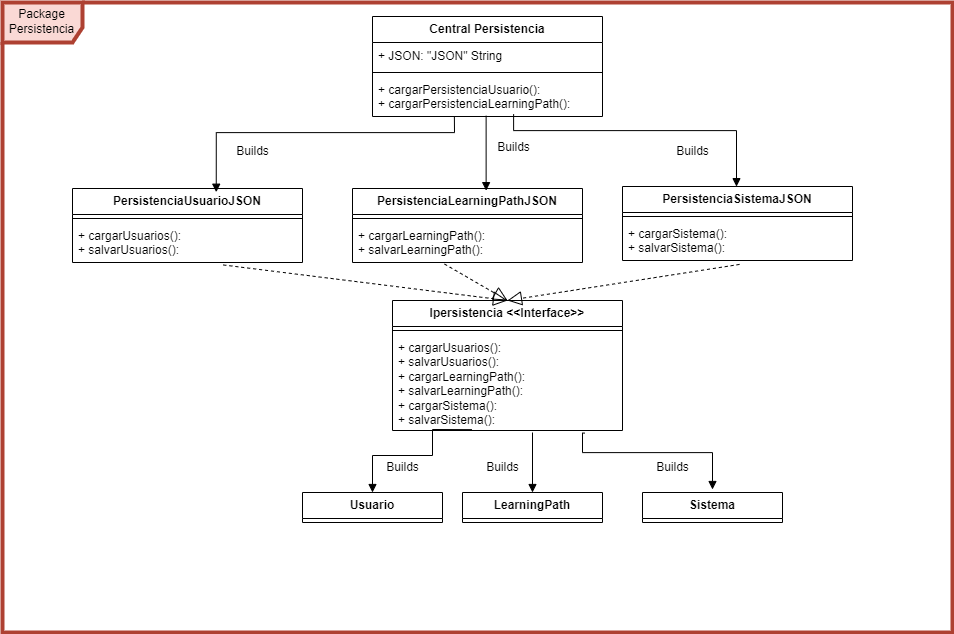

The diagram above was exported from draw.io. Its source (the exported page's mxGraphModel, read from the mxfile embedded in the PNG):
<mxGraphModel dx="2298" dy="991" grid="1" gridSize="10" guides="1" tooltips="1" connect="1" arrows="1" fold="1" page="1" pageScale="1" pageWidth="4681" pageHeight="3300" math="0" shadow="0">
  <root>
    <mxCell id="0" />
    <mxCell id="1" parent="0" />
    <mxCell id="MsBNG5pgoyQ1Gtfw7yOh-18" value="Package Persistencia" style="shape=umlFrame;whiteSpace=wrap;html=1;pointerEvents=0;strokeWidth=4;fillColor=#fad9d5;strokeColor=#ae4132;width=80;height=40;" parent="1" vertex="1">
      <mxGeometry x="80" y="110" width="950" height="630" as="geometry" />
    </mxCell>
    <mxCell id="atmuL86L1XUbqHH8evtA-3" value="&lt;b&gt;Central Persistencia&lt;/b&gt;" style="swimlane;fontStyle=0;childLayout=stackLayout;horizontal=1;startSize=26;fillColor=none;horizontalStack=0;resizeParent=1;resizeParentMax=0;resizeLast=0;collapsible=1;marginBottom=0;whiteSpace=wrap;html=1;" parent="1" vertex="1">
      <mxGeometry x="450" y="124" width="230" height="100" as="geometry" />
    </mxCell>
    <mxCell id="atmuL86L1XUbqHH8evtA-4" value="+ JSON: &quot;JSON&quot; String" style="text;strokeColor=none;fillColor=none;align=left;verticalAlign=top;spacingLeft=4;spacingRight=4;overflow=hidden;rotatable=0;points=[[0,0.5],[1,0.5]];portConstraint=eastwest;whiteSpace=wrap;html=1;" parent="atmuL86L1XUbqHH8evtA-3" vertex="1">
      <mxGeometry y="26" width="230" height="26" as="geometry" />
    </mxCell>
    <mxCell id="MsBNG5pgoyQ1Gtfw7yOh-27" value="" style="line;strokeWidth=1;fillColor=none;align=left;verticalAlign=middle;spacingTop=-1;spacingLeft=3;spacingRight=3;rotatable=0;labelPosition=right;points=[];portConstraint=eastwest;strokeColor=inherit;" parent="atmuL86L1XUbqHH8evtA-3" vertex="1">
      <mxGeometry y="52" width="230" height="8" as="geometry" />
    </mxCell>
    <mxCell id="MsBNG5pgoyQ1Gtfw7yOh-28" value="&lt;div&gt;+ cargarPersistenciaUsuario():&lt;/div&gt;&lt;div&gt;+ cargarPersistenciaLearningPath():&lt;/div&gt;" style="text;strokeColor=none;fillColor=none;align=left;verticalAlign=top;spacingLeft=4;spacingRight=4;overflow=hidden;rotatable=0;points=[[0,0.5],[1,0.5]];portConstraint=eastwest;whiteSpace=wrap;html=1;" parent="atmuL86L1XUbqHH8evtA-3" vertex="1">
      <mxGeometry y="60" width="230" height="40" as="geometry" />
    </mxCell>
    <mxCell id="71WoqTlPLWmNiA6cf65G-18" value="&lt;b&gt;PersistenciaUsuarioJSON&lt;/b&gt;" style="swimlane;fontStyle=0;childLayout=stackLayout;horizontal=1;startSize=26;fillColor=none;horizontalStack=0;resizeParent=1;resizeParentMax=0;resizeLast=0;collapsible=1;marginBottom=0;whiteSpace=wrap;html=1;" parent="1" vertex="1">
      <mxGeometry x="150" y="296" width="230" height="74" as="geometry" />
    </mxCell>
    <mxCell id="71WoqTlPLWmNiA6cf65G-20" value="" style="line;strokeWidth=1;fillColor=none;align=left;verticalAlign=middle;spacingTop=-1;spacingLeft=3;spacingRight=3;rotatable=0;labelPosition=right;points=[];portConstraint=eastwest;strokeColor=inherit;" parent="71WoqTlPLWmNiA6cf65G-18" vertex="1">
      <mxGeometry y="26" width="230" height="8" as="geometry" />
    </mxCell>
    <mxCell id="71WoqTlPLWmNiA6cf65G-21" value="&lt;div&gt;+ cargarUsuarios():&lt;/div&gt;&lt;div&gt;+ salvarUsuarios():&lt;/div&gt;" style="text;strokeColor=none;fillColor=none;align=left;verticalAlign=top;spacingLeft=4;spacingRight=4;overflow=hidden;rotatable=0;points=[[0,0.5],[1,0.5]];portConstraint=eastwest;whiteSpace=wrap;html=1;" parent="71WoqTlPLWmNiA6cf65G-18" vertex="1">
      <mxGeometry y="34" width="230" height="40" as="geometry" />
    </mxCell>
    <mxCell id="71WoqTlPLWmNiA6cf65G-23" value="&lt;b&gt;PersistenciaLearningPathJSON&lt;/b&gt;" style="swimlane;fontStyle=0;childLayout=stackLayout;horizontal=1;startSize=26;fillColor=none;horizontalStack=0;resizeParent=1;resizeParentMax=0;resizeLast=0;collapsible=1;marginBottom=0;whiteSpace=wrap;html=1;" parent="1" vertex="1">
      <mxGeometry x="430" y="296" width="230" height="74" as="geometry" />
    </mxCell>
    <mxCell id="71WoqTlPLWmNiA6cf65G-24" value="" style="line;strokeWidth=1;fillColor=none;align=left;verticalAlign=middle;spacingTop=-1;spacingLeft=3;spacingRight=3;rotatable=0;labelPosition=right;points=[];portConstraint=eastwest;strokeColor=inherit;" parent="71WoqTlPLWmNiA6cf65G-23" vertex="1">
      <mxGeometry y="26" width="230" height="8" as="geometry" />
    </mxCell>
    <mxCell id="71WoqTlPLWmNiA6cf65G-25" value="&lt;div&gt;+ cargarLearningPath():&lt;/div&gt;&lt;div&gt;+ salvarLearningPath():&lt;/div&gt;" style="text;strokeColor=none;fillColor=none;align=left;verticalAlign=top;spacingLeft=4;spacingRight=4;overflow=hidden;rotatable=0;points=[[0,0.5],[1,0.5]];portConstraint=eastwest;whiteSpace=wrap;html=1;" parent="71WoqTlPLWmNiA6cf65G-23" vertex="1">
      <mxGeometry y="34" width="230" height="40" as="geometry" />
    </mxCell>
    <mxCell id="71WoqTlPLWmNiA6cf65G-32" value="Builds" style="text;html=1;align=center;verticalAlign=middle;resizable=0;points=[];autosize=1;strokeColor=none;fillColor=none;" parent="1" vertex="1">
      <mxGeometry x="300" y="244" width="60" height="30" as="geometry" />
    </mxCell>
    <mxCell id="71WoqTlPLWmNiA6cf65G-33" value="Builds" style="text;html=1;align=center;verticalAlign=middle;resizable=0;points=[];autosize=1;strokeColor=none;fillColor=none;" parent="1" vertex="1">
      <mxGeometry x="561" y="240" width="60" height="30" as="geometry" />
    </mxCell>
    <mxCell id="71WoqTlPLWmNiA6cf65G-34" value="&lt;b&gt;Ipersistencia &amp;lt;&amp;lt;Interface&amp;gt;&amp;gt;&lt;/b&gt;" style="swimlane;fontStyle=0;childLayout=stackLayout;horizontal=1;startSize=26;fillColor=none;horizontalStack=0;resizeParent=1;resizeParentMax=0;resizeLast=0;collapsible=1;marginBottom=0;whiteSpace=wrap;html=1;" parent="1" vertex="1">
      <mxGeometry x="470" y="408" width="230" height="130" as="geometry" />
    </mxCell>
    <mxCell id="71WoqTlPLWmNiA6cf65G-35" value="" style="line;strokeWidth=1;fillColor=none;align=left;verticalAlign=middle;spacingTop=-1;spacingLeft=3;spacingRight=3;rotatable=0;labelPosition=right;points=[];portConstraint=eastwest;strokeColor=inherit;" parent="71WoqTlPLWmNiA6cf65G-34" vertex="1">
      <mxGeometry y="26" width="230" height="8" as="geometry" />
    </mxCell>
    <mxCell id="71WoqTlPLWmNiA6cf65G-36" value="&lt;div&gt;+ cargarUsuarios():&lt;/div&gt;&lt;div&gt;+ salvarUsuarios():&lt;/div&gt;&lt;div&gt;+ cargarLearningPath():&lt;/div&gt;&lt;div&gt;+ salvarLearningPath():&lt;/div&gt;&lt;div&gt;+ cargarSistema():&lt;br&gt;+ salvarSistema():&lt;/div&gt;" style="text;strokeColor=none;fillColor=none;align=left;verticalAlign=top;spacingLeft=4;spacingRight=4;overflow=hidden;rotatable=0;points=[[0,0.5],[1,0.5]];portConstraint=eastwest;whiteSpace=wrap;html=1;" parent="71WoqTlPLWmNiA6cf65G-34" vertex="1">
      <mxGeometry y="34" width="230" height="96" as="geometry" />
    </mxCell>
    <mxCell id="71WoqTlPLWmNiA6cf65G-37" value="" style="endArrow=block;dashed=1;endFill=0;endSize=12;html=1;rounded=0;exitX=0.656;exitY=1.062;exitDx=0;exitDy=0;exitPerimeter=0;entryX=0.5;entryY=0;entryDx=0;entryDy=0;" parent="1" source="71WoqTlPLWmNiA6cf65G-21" target="71WoqTlPLWmNiA6cf65G-34" edge="1">
      <mxGeometry width="160" relative="1" as="geometry">
        <mxPoint x="320" y="460" as="sourcePoint" />
        <mxPoint x="480" y="460" as="targetPoint" />
      </mxGeometry>
    </mxCell>
    <mxCell id="71WoqTlPLWmNiA6cf65G-38" value="" style="endArrow=block;dashed=1;endFill=0;endSize=12;html=1;rounded=0;exitX=0.4;exitY=1.038;exitDx=0;exitDy=0;exitPerimeter=0;entryX=0.5;entryY=0;entryDx=0;entryDy=0;" parent="1" source="71WoqTlPLWmNiA6cf65G-25" target="71WoqTlPLWmNiA6cf65G-34" edge="1">
      <mxGeometry width="160" relative="1" as="geometry">
        <mxPoint x="500" y="410" as="sourcePoint" />
        <mxPoint x="660" y="410" as="targetPoint" />
      </mxGeometry>
    </mxCell>
    <mxCell id="71WoqTlPLWmNiA6cf65G-46" value="" style="endArrow=block;endFill=1;html=1;edgeStyle=orthogonalEdgeStyle;align=left;verticalAlign=top;rounded=0;exitX=0.356;exitY=1.01;exitDx=0;exitDy=0;exitPerimeter=0;entryX=0.625;entryY=0.05;entryDx=0;entryDy=0;entryPerimeter=0;" parent="1" source="MsBNG5pgoyQ1Gtfw7yOh-28" target="71WoqTlPLWmNiA6cf65G-18" edge="1">
      <mxGeometry x="-0.6339" y="-55" relative="1" as="geometry">
        <mxPoint x="330" y="258.5" as="sourcePoint" />
        <mxPoint x="490" y="258.5" as="targetPoint" />
        <Array as="points">
          <mxPoint x="532" y="240" />
          <mxPoint x="294" y="240" />
        </Array>
        <mxPoint x="55" y="55" as="offset" />
      </mxGeometry>
    </mxCell>
    <mxCell id="71WoqTlPLWmNiA6cf65G-54" value="&lt;b&gt;PersistenciaSistemaJSON&lt;/b&gt;" style="swimlane;fontStyle=0;childLayout=stackLayout;horizontal=1;startSize=26;fillColor=none;horizontalStack=0;resizeParent=1;resizeParentMax=0;resizeLast=0;collapsible=1;marginBottom=0;whiteSpace=wrap;html=1;" parent="1" vertex="1">
      <mxGeometry x="700" y="294" width="230" height="74" as="geometry" />
    </mxCell>
    <mxCell id="71WoqTlPLWmNiA6cf65G-69" value="" style="endArrow=block;endFill=1;html=1;edgeStyle=orthogonalEdgeStyle;align=left;verticalAlign=top;rounded=0;exitX=0.644;exitY=0.992;exitDx=0;exitDy=0;exitPerimeter=0;entryX=0.581;entryY=0.029;entryDx=0;entryDy=0;entryPerimeter=0;" parent="71WoqTlPLWmNiA6cf65G-54" edge="1">
      <mxGeometry x="-0.5498" y="56" relative="1" as="geometry">
        <mxPoint x="-108.88000000000011" y="-72.32000000000005" as="sourcePoint" />
        <mxPoint x="113" as="targetPoint" />
        <mxPoint as="offset" />
        <Array as="points">
          <mxPoint x="-109" y="-70" />
          <mxPoint x="-109" y="-56" />
          <mxPoint x="114" y="-56" />
          <mxPoint x="114" />
        </Array>
      </mxGeometry>
    </mxCell>
    <mxCell id="71WoqTlPLWmNiA6cf65G-55" value="" style="line;strokeWidth=1;fillColor=none;align=left;verticalAlign=middle;spacingTop=-1;spacingLeft=3;spacingRight=3;rotatable=0;labelPosition=right;points=[];portConstraint=eastwest;strokeColor=inherit;" parent="71WoqTlPLWmNiA6cf65G-54" vertex="1">
      <mxGeometry y="26" width="230" height="8" as="geometry" />
    </mxCell>
    <mxCell id="71WoqTlPLWmNiA6cf65G-56" value="&lt;div&gt;+ cargarSistema():&lt;/div&gt;&lt;div&gt;+ salvarSistema():&lt;/div&gt;" style="text;strokeColor=none;fillColor=none;align=left;verticalAlign=top;spacingLeft=4;spacingRight=4;overflow=hidden;rotatable=0;points=[[0,0.5],[1,0.5]];portConstraint=eastwest;whiteSpace=wrap;html=1;" parent="71WoqTlPLWmNiA6cf65G-54" vertex="1">
      <mxGeometry y="34" width="230" height="40" as="geometry" />
    </mxCell>
    <mxCell id="71WoqTlPLWmNiA6cf65G-39" value="&lt;b&gt;Usuario&lt;/b&gt;" style="swimlane;fontStyle=0;childLayout=stackLayout;horizontal=1;startSize=26;fillColor=none;horizontalStack=0;resizeParent=1;resizeParentMax=0;resizeLast=0;collapsible=1;marginBottom=0;whiteSpace=wrap;html=1;" parent="1" vertex="1">
      <mxGeometry x="380" y="600" width="140" height="30" as="geometry" />
    </mxCell>
    <mxCell id="71WoqTlPLWmNiA6cf65G-43" value="&lt;b&gt;LearningPath&lt;/b&gt;" style="swimlane;fontStyle=0;childLayout=stackLayout;horizontal=1;startSize=26;fillColor=none;horizontalStack=0;resizeParent=1;resizeParentMax=0;resizeLast=0;collapsible=1;marginBottom=0;whiteSpace=wrap;html=1;" parent="1" vertex="1">
      <mxGeometry x="540" y="600" width="140" height="30" as="geometry" />
    </mxCell>
    <mxCell id="71WoqTlPLWmNiA6cf65G-50" value="" style="endArrow=block;endFill=1;html=1;edgeStyle=orthogonalEdgeStyle;align=left;verticalAlign=top;rounded=0;exitX=0.345;exitY=0.991;exitDx=0;exitDy=0;exitPerimeter=0;" parent="1" source="71WoqTlPLWmNiA6cf65G-36" target="71WoqTlPLWmNiA6cf65G-39" edge="1">
      <mxGeometry x="-0.6339" y="-55" relative="1" as="geometry">
        <mxPoint x="576" y="534" as="sourcePoint" />
        <mxPoint x="485" y="600" as="targetPoint" />
        <Array as="points">
          <mxPoint x="510" y="537" />
          <mxPoint x="510" y="563" />
          <mxPoint x="450" y="563" />
        </Array>
        <mxPoint x="55" y="55" as="offset" />
      </mxGeometry>
    </mxCell>
    <mxCell id="71WoqTlPLWmNiA6cf65G-52" value="Builds" style="text;html=1;align=center;verticalAlign=middle;resizable=0;points=[];autosize=1;strokeColor=none;fillColor=none;" parent="1" vertex="1">
      <mxGeometry x="450" y="560" width="60" height="30" as="geometry" />
    </mxCell>
    <mxCell id="71WoqTlPLWmNiA6cf65G-53" value="Builds" style="text;html=1;align=center;verticalAlign=middle;resizable=0;points=[];autosize=1;strokeColor=none;fillColor=none;" parent="1" vertex="1">
      <mxGeometry x="720" y="560" width="60" height="30" as="geometry" />
    </mxCell>
    <mxCell id="71WoqTlPLWmNiA6cf65G-57" value="" style="endArrow=block;dashed=1;endFill=0;endSize=12;html=1;rounded=0;exitX=0.509;exitY=1.098;exitDx=0;exitDy=0;exitPerimeter=0;entryX=0.5;entryY=0;entryDx=0;entryDy=0;" parent="1" source="71WoqTlPLWmNiA6cf65G-56" target="71WoqTlPLWmNiA6cf65G-34" edge="1">
      <mxGeometry width="160" relative="1" as="geometry">
        <mxPoint x="532" y="382" as="sourcePoint" />
        <mxPoint x="610" y="446" as="targetPoint" />
      </mxGeometry>
    </mxCell>
    <mxCell id="71WoqTlPLWmNiA6cf65G-60" value="&lt;b&gt;Sistema&lt;/b&gt;" style="swimlane;fontStyle=0;childLayout=stackLayout;horizontal=1;startSize=26;fillColor=none;horizontalStack=0;resizeParent=1;resizeParentMax=0;resizeLast=0;collapsible=1;marginBottom=0;whiteSpace=wrap;html=1;" parent="1" vertex="1">
      <mxGeometry x="720" y="600" width="140" height="30" as="geometry" />
    </mxCell>
    <mxCell id="71WoqTlPLWmNiA6cf65G-63" value="Builds" style="text;html=1;align=center;verticalAlign=middle;resizable=0;points=[];autosize=1;strokeColor=none;fillColor=none;" parent="1" vertex="1">
      <mxGeometry x="550" y="560" width="60" height="30" as="geometry" />
    </mxCell>
    <mxCell id="71WoqTlPLWmNiA6cf65G-67" value="" style="endArrow=block;endFill=1;html=1;edgeStyle=orthogonalEdgeStyle;align=left;verticalAlign=top;rounded=0;exitX=0.494;exitY=0.978;exitDx=0;exitDy=0;exitPerimeter=0;entryX=0.581;entryY=0.029;entryDx=0;entryDy=0;entryPerimeter=0;" parent="1" source="MsBNG5pgoyQ1Gtfw7yOh-28" target="71WoqTlPLWmNiA6cf65G-23" edge="1">
      <mxGeometry x="-0.5498" y="56" relative="1" as="geometry">
        <mxPoint x="560" y="230" as="sourcePoint" />
        <mxPoint x="720" y="230" as="targetPoint" />
        <mxPoint as="offset" />
      </mxGeometry>
    </mxCell>
    <mxCell id="71WoqTlPLWmNiA6cf65G-70" value="Builds" style="text;html=1;align=center;verticalAlign=middle;resizable=0;points=[];autosize=1;strokeColor=none;fillColor=none;" parent="1" vertex="1">
      <mxGeometry x="740" y="244" width="60" height="30" as="geometry" />
    </mxCell>
    <mxCell id="71WoqTlPLWmNiA6cf65G-71" value="" style="endArrow=block;endFill=1;html=1;edgeStyle=orthogonalEdgeStyle;align=left;verticalAlign=top;rounded=0;exitX=0.836;exitY=1.027;exitDx=0;exitDy=0;exitPerimeter=0;" parent="1" source="71WoqTlPLWmNiA6cf65G-36" edge="1">
      <mxGeometry x="-0.6339" y="-55" relative="1" as="geometry">
        <mxPoint x="889" y="533.5" as="sourcePoint" />
        <mxPoint x="790" y="597" as="targetPoint" />
        <Array as="points">
          <mxPoint x="660" y="541" />
          <mxPoint x="660" y="560" />
          <mxPoint x="790" y="560" />
        </Array>
        <mxPoint x="55" y="55" as="offset" />
      </mxGeometry>
    </mxCell>
    <mxCell id="71WoqTlPLWmNiA6cf65G-72" value="" style="endArrow=block;endFill=1;html=1;edgeStyle=orthogonalEdgeStyle;align=left;verticalAlign=top;rounded=0;entryX=0.5;entryY=0;entryDx=0;entryDy=0;" parent="1" target="71WoqTlPLWmNiA6cf65G-43" edge="1">
      <mxGeometry x="-1" relative="1" as="geometry">
        <mxPoint x="610" y="540" as="sourcePoint" />
        <mxPoint x="620" y="690" as="targetPoint" />
        <Array as="points">
          <mxPoint x="610" y="541" />
        </Array>
      </mxGeometry>
    </mxCell>
  </root>
</mxGraphModel>